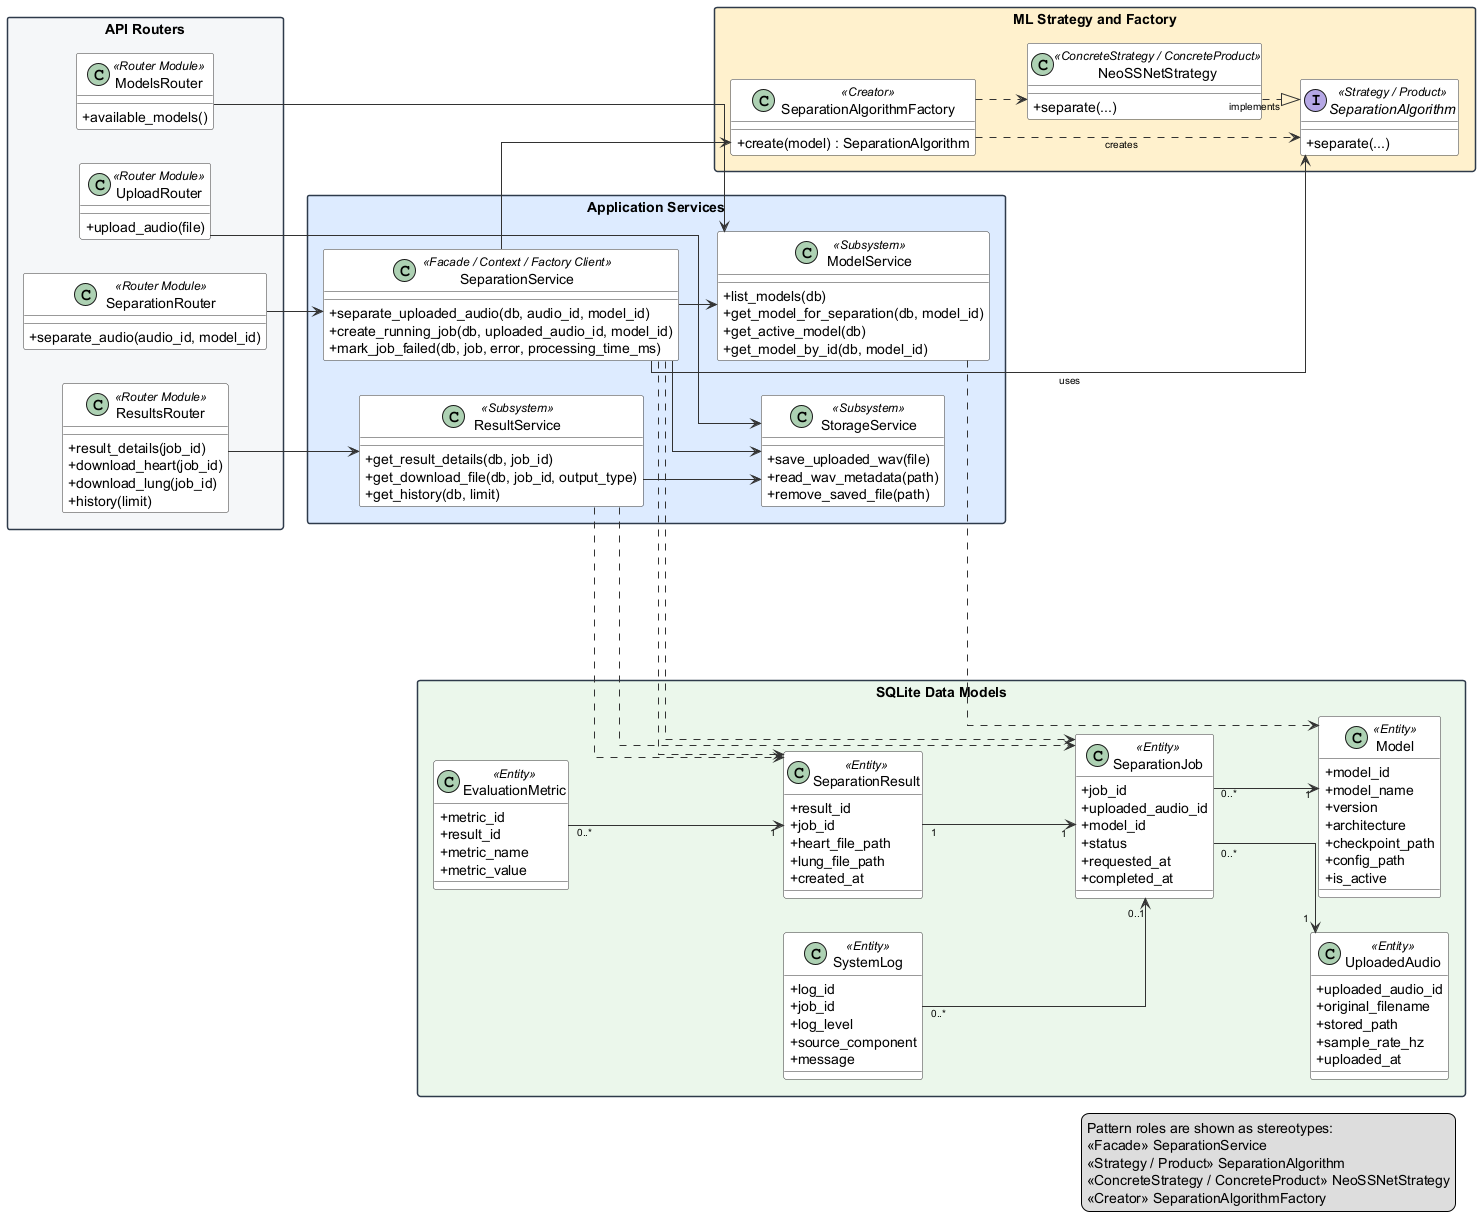

The diagram above was rendered by PlantUML. Its source (embedded in the PNG):
@startuml
' Compatibility source for the official overall UML class diagram.
' Each class or interface appears once; design pattern roles are shown with stereotypes.

left to right direction
skinparam classAttributeIconSize 0
skinparam linetype ortho
skinparam shadowing false
skinparam packageStyle rectangle
skinparam nodesep 34
skinparam ranksep 38
skinparam ArrowFontSize 10
skinparam class {
  BackgroundColor #FFFFFF
  BorderColor #333333
  ArrowColor #333333
}
skinparam package {
  BorderColor #2F3A4A
  FontStyle bold
}

package "API Routers" as Routers #F4F6F8 {
  class UploadRouter <<Router Module>> {
    +upload_audio(file)
  }

  class SeparationRouter <<Router Module>> {
    +separate_audio(audio_id, model_id)
  }

  class ModelsRouter <<Router Module>> {
    +available_models()
  }

  class ResultsRouter <<Router Module>> {
    +result_details(job_id)
    +download_heart(job_id)
    +download_lung(job_id)
    +history(limit)
  }
}

package "Application Services" as Services #DCEBFF {
  class SeparationService <<Facade / Context / Factory Client>> {
    +separate_uploaded_audio(db, audio_id, model_id)
    +create_running_job(db, uploaded_audio_id, model_id)
    +mark_job_failed(db, job, error, processing_time_ms)
  }

  class ModelService <<Subsystem>> {
    +list_models(db)
    +get_model_for_separation(db, model_id)
    +get_active_model(db)
    +get_model_by_id(db, model_id)
  }

  class StorageService <<Subsystem>> {
    +save_uploaded_wav(file)
    +read_wav_metadata(path)
    +remove_saved_file(path)
  }

  class ResultService <<Subsystem>> {
    +get_result_details(db, job_id)
    +get_download_file(db, job_id, output_type)
    +get_history(db, limit)
  }
}

package "ML Strategy and Factory" as ML #FFF1CC {
  class SeparationAlgorithmFactory <<Creator>> {
    +create(model) : SeparationAlgorithm
  }

  interface SeparationAlgorithm <<Strategy / Product>> {
    +separate(...)
  }

  class NeoSSNetStrategy <<ConcreteStrategy / ConcreteProduct>> {
    +separate(...)
  }
}

package "SQLite Data Models" as Data #EAF7EA {
  class UploadedAudio <<Entity>> {
    +uploaded_audio_id
    +original_filename
    +stored_path
    +sample_rate_hz
    +uploaded_at
  }

  class Model <<Entity>> {
    +model_id
    +model_name
    +version
    +architecture
    +checkpoint_path
    +config_path
    +is_active
  }

  class SeparationJob <<Entity>> {
    +job_id
    +uploaded_audio_id
    +model_id
    +status
    +requested_at
    +completed_at
  }

  class SeparationResult <<Entity>> {
    +result_id
    +job_id
    +heart_file_path
    +lung_file_path
    +created_at
  }

  class EvaluationMetric <<Entity>> {
    +metric_id
    +result_id
    +metric_name
    +metric_value
  }

  class SystemLog <<Entity>> {
    +log_id
    +job_id
    +log_level
    +source_component
    +message
  }
}

UploadRouter --> StorageService
SeparationRouter --> SeparationService
ModelsRouter --> ModelService
ResultsRouter --> ResultService

SeparationService --> ModelService
SeparationService --> StorageService
SeparationService --> SeparationAlgorithmFactory
SeparationService --> SeparationAlgorithm : uses
SeparationService ..> SeparationJob
SeparationService ..> SeparationResult
ResultService --> StorageService
ResultService ..> SeparationJob
ResultService ..> SeparationResult
ModelService ..> Model

SeparationAlgorithmFactory ..> SeparationAlgorithm : creates
SeparationAlgorithmFactory ..> NeoSSNetStrategy
NeoSSNetStrategy ..|> SeparationAlgorithm : implements

SeparationJob "0..*" --> "1" UploadedAudio
SeparationJob "0..*" --> "1" Model
SeparationResult "1" --> "1" SeparationJob
EvaluationMetric "0..*" --> "1" SeparationResult
SystemLog "0..*" --> "0..1" SeparationJob

legend right
  Pattern roles are shown as stereotypes:
  <<Facade>> SeparationService
  <<Strategy / Product>> SeparationAlgorithm
  <<ConcreteStrategy / ConcreteProduct>> NeoSSNetStrategy
  <<Creator>> SeparationAlgorithmFactory
endlegend

@enduml